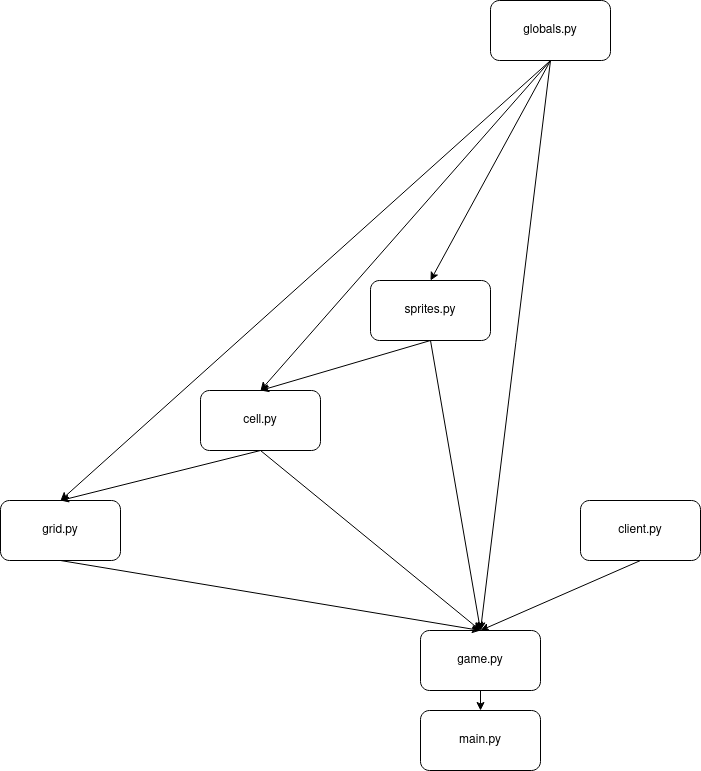

The diagram above was exported from draw.io. Its source (the exported page's mxGraphModel, read from the mxfile embedded in the PNG):
<mxGraphModel dx="1348" dy="764" grid="1" gridSize="10" guides="1" tooltips="1" connect="1" arrows="1" fold="1" page="1" pageScale="1" pageWidth="850" pageHeight="1100" math="0" shadow="0">
  <root>
    <mxCell id="0" />
    <mxCell id="1" parent="0" />
    <mxCell id="_9c5COiI0jViZwnpPKgZ-1" value="main.py" style="rounded=1;whiteSpace=wrap;html=1;" vertex="1" parent="1">
      <mxGeometry x="460" y="770" width="120" height="60" as="geometry" />
    </mxCell>
    <mxCell id="_9c5COiI0jViZwnpPKgZ-3" value="game.py" style="rounded=1;whiteSpace=wrap;html=1;" vertex="1" parent="1">
      <mxGeometry x="460" y="690" width="120" height="60" as="geometry" />
    </mxCell>
    <mxCell id="_9c5COiI0jViZwnpPKgZ-4" value="" style="endArrow=classic;html=1;rounded=0;exitX=0.5;exitY=1;exitDx=0;exitDy=0;" edge="1" parent="1" source="_9c5COiI0jViZwnpPKgZ-3" target="_9c5COiI0jViZwnpPKgZ-1">
      <mxGeometry width="50" height="50" relative="1" as="geometry">
        <mxPoint x="400" y="420" as="sourcePoint" />
        <mxPoint x="450" y="370" as="targetPoint" />
      </mxGeometry>
    </mxCell>
    <mxCell id="_9c5COiI0jViZwnpPKgZ-5" value="cell.py" style="rounded=1;whiteSpace=wrap;html=1;" vertex="1" parent="1">
      <mxGeometry x="240" y="450" width="120" height="60" as="geometry" />
    </mxCell>
    <mxCell id="_9c5COiI0jViZwnpPKgZ-6" value="grid.py" style="rounded=1;whiteSpace=wrap;html=1;" vertex="1" parent="1">
      <mxGeometry x="40" y="560" width="120" height="60" as="geometry" />
    </mxCell>
    <mxCell id="_9c5COiI0jViZwnpPKgZ-7" value="&lt;div&gt;sprites.py&lt;/div&gt;" style="rounded=1;whiteSpace=wrap;html=1;" vertex="1" parent="1">
      <mxGeometry x="410" y="340" width="120" height="60" as="geometry" />
    </mxCell>
    <mxCell id="_9c5COiI0jViZwnpPKgZ-8" value="globals.py" style="rounded=1;whiteSpace=wrap;html=1;" vertex="1" parent="1">
      <mxGeometry x="530" y="60" width="120" height="60" as="geometry" />
    </mxCell>
    <mxCell id="_9c5COiI0jViZwnpPKgZ-9" value="" style="endArrow=classic;html=1;rounded=0;exitX=0.5;exitY=1;exitDx=0;exitDy=0;entryX=0.5;entryY=0;entryDx=0;entryDy=0;" edge="1" parent="1" source="_9c5COiI0jViZwnpPKgZ-5" target="_9c5COiI0jViZwnpPKgZ-3">
      <mxGeometry width="50" height="50" relative="1" as="geometry">
        <mxPoint x="400" y="450" as="sourcePoint" />
        <mxPoint x="450" y="400" as="targetPoint" />
      </mxGeometry>
    </mxCell>
    <mxCell id="_9c5COiI0jViZwnpPKgZ-10" value="" style="endArrow=classic;html=1;rounded=0;exitX=0.5;exitY=1;exitDx=0;exitDy=0;entryX=0.5;entryY=0;entryDx=0;entryDy=0;" edge="1" parent="1" source="_9c5COiI0jViZwnpPKgZ-6" target="_9c5COiI0jViZwnpPKgZ-3">
      <mxGeometry width="50" height="50" relative="1" as="geometry">
        <mxPoint x="500" y="500" as="sourcePoint" />
        <mxPoint x="380" y="500" as="targetPoint" />
      </mxGeometry>
    </mxCell>
    <mxCell id="_9c5COiI0jViZwnpPKgZ-11" value="" style="endArrow=classic;html=1;rounded=0;exitX=0.5;exitY=1;exitDx=0;exitDy=0;entryX=0.5;entryY=0;entryDx=0;entryDy=0;" edge="1" parent="1" source="_9c5COiI0jViZwnpPKgZ-7" target="_9c5COiI0jViZwnpPKgZ-3">
      <mxGeometry width="50" height="50" relative="1" as="geometry">
        <mxPoint x="390" y="410" as="sourcePoint" />
        <mxPoint x="380" y="500" as="targetPoint" />
      </mxGeometry>
    </mxCell>
    <mxCell id="_9c5COiI0jViZwnpPKgZ-12" value="" style="endArrow=classic;html=1;rounded=0;exitX=0.5;exitY=1;exitDx=0;exitDy=0;entryX=0.5;entryY=0;entryDx=0;entryDy=0;" edge="1" parent="1" source="_9c5COiI0jViZwnpPKgZ-8" target="_9c5COiI0jViZwnpPKgZ-3">
      <mxGeometry width="50" height="50" relative="1" as="geometry">
        <mxPoint x="210" y="150" as="sourcePoint" />
        <mxPoint x="380" y="490" as="targetPoint" />
      </mxGeometry>
    </mxCell>
    <mxCell id="_9c5COiI0jViZwnpPKgZ-13" value="client.py" style="rounded=1;whiteSpace=wrap;html=1;" vertex="1" parent="1">
      <mxGeometry x="620" y="560" width="120" height="60" as="geometry" />
    </mxCell>
    <mxCell id="_9c5COiI0jViZwnpPKgZ-14" value="" style="endArrow=classic;html=1;rounded=0;exitX=0.5;exitY=1;exitDx=0;exitDy=0;entryX=0.5;entryY=0;entryDx=0;entryDy=0;" edge="1" parent="1" source="_9c5COiI0jViZwnpPKgZ-13" target="_9c5COiI0jViZwnpPKgZ-3">
      <mxGeometry width="50" height="50" relative="1" as="geometry">
        <mxPoint x="480" y="350" as="sourcePoint" />
        <mxPoint x="380" y="490" as="targetPoint" />
      </mxGeometry>
    </mxCell>
    <mxCell id="_9c5COiI0jViZwnpPKgZ-15" value="" style="endArrow=classic;html=1;rounded=0;exitX=0.5;exitY=1;exitDx=0;exitDy=0;entryX=0.5;entryY=0;entryDx=0;entryDy=0;" edge="1" parent="1" source="_9c5COiI0jViZwnpPKgZ-7" target="_9c5COiI0jViZwnpPKgZ-5">
      <mxGeometry width="50" height="50" relative="1" as="geometry">
        <mxPoint x="140" y="320" as="sourcePoint" />
        <mxPoint x="190" y="270" as="targetPoint" />
      </mxGeometry>
    </mxCell>
    <mxCell id="_9c5COiI0jViZwnpPKgZ-16" value="" style="endArrow=classic;html=1;rounded=0;exitX=0.5;exitY=1;exitDx=0;exitDy=0;entryX=0.5;entryY=0;entryDx=0;entryDy=0;" edge="1" parent="1" source="_9c5COiI0jViZwnpPKgZ-8" target="_9c5COiI0jViZwnpPKgZ-5">
      <mxGeometry width="50" height="50" relative="1" as="geometry">
        <mxPoint x="280" y="210" as="sourcePoint" />
        <mxPoint x="330" y="160" as="targetPoint" />
      </mxGeometry>
    </mxCell>
    <mxCell id="_9c5COiI0jViZwnpPKgZ-17" value="" style="endArrow=classic;html=1;rounded=0;exitX=0.5;exitY=1;exitDx=0;exitDy=0;entryX=0.5;entryY=0;entryDx=0;entryDy=0;" edge="1" parent="1" source="_9c5COiI0jViZwnpPKgZ-5" target="_9c5COiI0jViZwnpPKgZ-6">
      <mxGeometry width="50" height="50" relative="1" as="geometry">
        <mxPoint x="100" y="470" as="sourcePoint" />
        <mxPoint x="150" y="420" as="targetPoint" />
      </mxGeometry>
    </mxCell>
    <mxCell id="_9c5COiI0jViZwnpPKgZ-18" value="" style="endArrow=classic;html=1;rounded=0;exitX=0.5;exitY=1;exitDx=0;exitDy=0;entryX=0.5;entryY=0;entryDx=0;entryDy=0;" edge="1" parent="1" source="_9c5COiI0jViZwnpPKgZ-8" target="_9c5COiI0jViZwnpPKgZ-6">
      <mxGeometry width="50" height="50" relative="1" as="geometry">
        <mxPoint x="330" y="170" as="sourcePoint" />
        <mxPoint x="150" y="490" as="targetPoint" />
      </mxGeometry>
    </mxCell>
    <mxCell id="_9c5COiI0jViZwnpPKgZ-19" value="" style="endArrow=classic;html=1;rounded=0;exitX=0.5;exitY=1;exitDx=0;exitDy=0;entryX=0.5;entryY=0;entryDx=0;entryDy=0;" edge="1" parent="1" source="_9c5COiI0jViZwnpPKgZ-8" target="_9c5COiI0jViZwnpPKgZ-7">
      <mxGeometry width="50" height="50" relative="1" as="geometry">
        <mxPoint x="500" y="330" as="sourcePoint" />
        <mxPoint x="550" y="280" as="targetPoint" />
      </mxGeometry>
    </mxCell>
  </root>
</mxGraphModel>